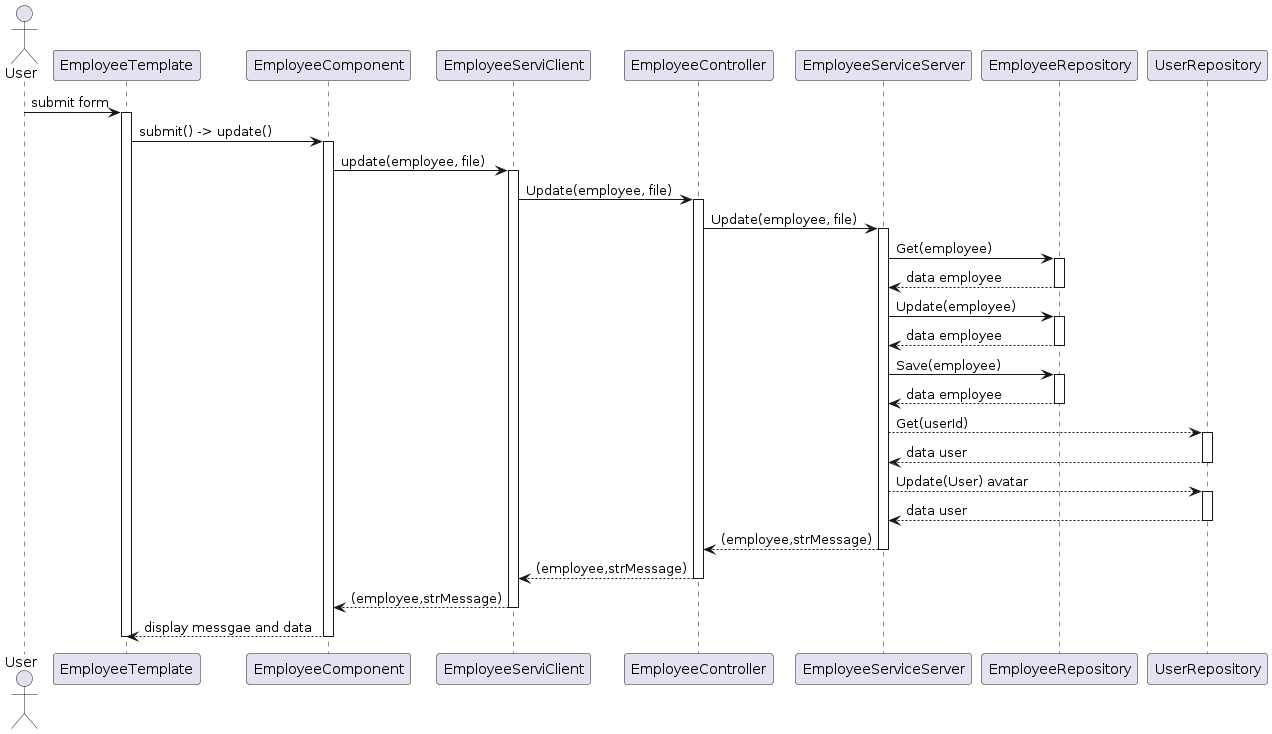

The diagram above was rendered by PlantUML. Its source (embedded in the PNG):
@startuml
actor User
participant "EmployeeTemplate" as EmployeeTemplate
participant "EmployeeComponent" as EmployeeComponent
participant "EmployeeServiClient" as EmployeeClientService
participant "EmployeeController" as EmployeeController
participant "EmployeeServiceServer" as EmployeeServerService
participant "EmployeeRepository" as EmployeeRepository
participant "UserRepository" as UserRepository

User -> EmployeeTemplate: submit form
activate EmployeeTemplate
EmployeeTemplate -> EmployeeComponent: submit() -> update()
activate EmployeeComponent
EmployeeComponent -> EmployeeClientService: update(employee, file)
activate EmployeeClientService
EmployeeClientService -> EmployeeController: Update(employee, file)
activate EmployeeController
EmployeeController -> EmployeeServerService: Update(employee, file)
activate EmployeeServerService
EmployeeServerService -> EmployeeRepository: Get(employee)
activate EmployeeRepository
EmployeeRepository --> EmployeeServerService: data employee
deactivate EmployeeRepository

EmployeeServerService -> EmployeeRepository: Update(employee)
activate EmployeeRepository
EmployeeRepository --> EmployeeServerService: data employee
deactivate EmployeeRepository

EmployeeServerService -> EmployeeRepository: Save(employee)
activate EmployeeRepository
EmployeeRepository --> EmployeeServerService: data employee
deactivate EmployeeRepository

EmployeeServerService --> UserRepository: Get(userId)
activate UserRepository
UserRepository --> EmployeeServerService: data user
deactivate UserRepository

EmployeeServerService --> UserRepository: Update(User) avatar
activate UserRepository
UserRepository --> EmployeeServerService: data user
deactivate UserRepository

EmployeeServerService --> EmployeeController: (employee,strMessage)
deactivate EmployeeServerService
EmployeeController --> EmployeeClientService: (employee,strMessage)
deactivate EmployeeController
EmployeeClientService --> EmployeeComponent: (employee,strMessage)
deactivate EmployeeClientService
EmployeeComponent --> EmployeeTemplate: display messgae and data
deactivate EmployeeComponent
deactivate EmployeeTemplate
@enduml